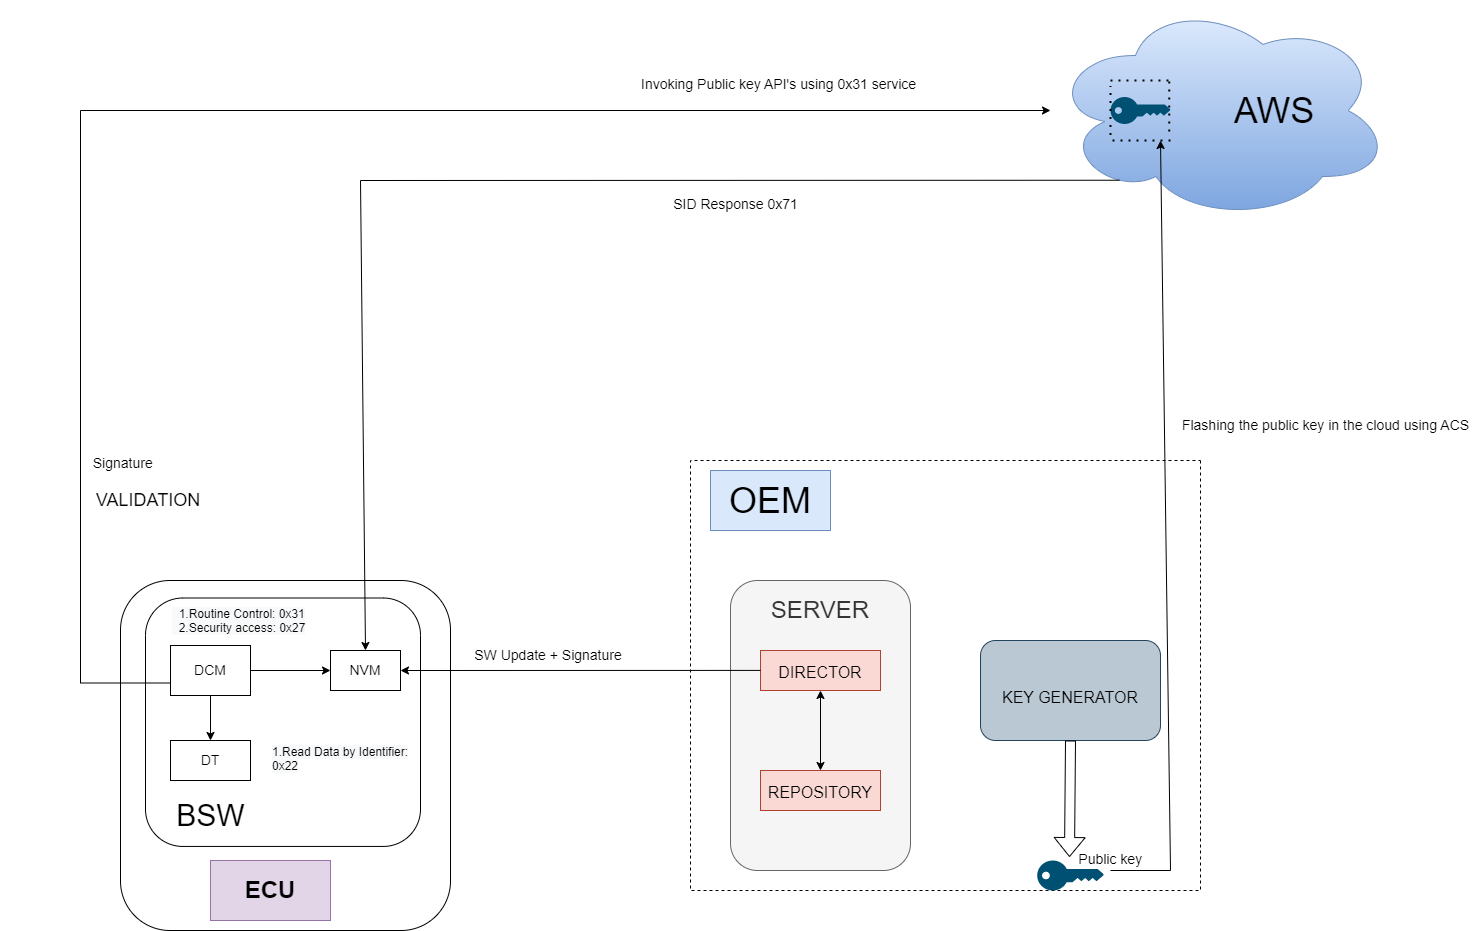

The diagram above was exported from draw.io. Its source (the exported page's mxGraphModel, read from the mxfile embedded in the PNG):
<mxGraphModel dx="2340" dy="1993" grid="1" gridSize="10" guides="1" tooltips="1" connect="1" arrows="1" fold="1" page="1" pageScale="1" pageWidth="827" pageHeight="1169" math="0" shadow="0">
  <root>
    <mxCell id="WIyWlLk6GJQsqaUBKTNV-0" />
    <mxCell id="WIyWlLk6GJQsqaUBKTNV-1" parent="WIyWlLk6GJQsqaUBKTNV-0" />
    <mxCell id="WIyWlLk6GJQsqaUBKTNV-7" value="" style="rounded=1;whiteSpace=wrap;html=1;fontSize=12;glass=0;strokeWidth=1;shadow=0;" parent="WIyWlLk6GJQsqaUBKTNV-1" vertex="1">
      <mxGeometry x="-480" y="80" width="330" height="350" as="geometry" />
    </mxCell>
    <mxCell id="WIyWlLk6GJQsqaUBKTNV-11" value="&lt;span style=&quot;font-size: 24px;&quot;&gt;SERVER&lt;br&gt;&lt;br&gt;&lt;br&gt;&lt;br&gt;&lt;br&gt;&lt;br&gt;&lt;br&gt;&lt;br&gt;&lt;br&gt;&lt;/span&gt;" style="rounded=1;whiteSpace=wrap;html=1;fontSize=12;glass=0;strokeWidth=1;shadow=0;fillColor=#f5f5f5;fontColor=#333333;strokeColor=#666666;" parent="WIyWlLk6GJQsqaUBKTNV-1" vertex="1">
      <mxGeometry x="130" y="80" width="180" height="290" as="geometry" />
    </mxCell>
    <mxCell id="cls0c3Iu9m3TnnqyYlwd-1" style="edgeStyle=orthogonalEdgeStyle;rounded=0;orthogonalLoop=1;jettySize=auto;html=1;exitX=0;exitY=0.75;exitDx=0;exitDy=0;" edge="1" parent="WIyWlLk6GJQsqaUBKTNV-1" source="J0ZE7oL_eDeJE_5yyyQR-11" target="gyIl6jSCin9gpNSL6CNq-0">
      <mxGeometry relative="1" as="geometry">
        <Array as="points">
          <mxPoint x="-520" y="183" />
          <mxPoint x="-520" y="-390" />
        </Array>
      </mxGeometry>
    </mxCell>
    <mxCell id="gyIl6jSCin9gpNSL6CNq-0" value="&lt;font style=&quot;font-size: 36px;&quot;&gt;&amp;nbsp; &amp;nbsp; &amp;nbsp; &amp;nbsp; &amp;nbsp; &amp;nbsp;AWS&lt;/font&gt;" style="ellipse;shape=cloud;whiteSpace=wrap;html=1;fillColor=#dae8fc;gradientColor=#7ea6e0;strokeColor=#6c8ebf;" parent="WIyWlLk6GJQsqaUBKTNV-1" vertex="1">
      <mxGeometry x="450" y="-500" width="340" height="220" as="geometry" />
    </mxCell>
    <mxCell id="gyIl6jSCin9gpNSL6CNq-1" value="" style="points=[[0,0.5,0],[0.24,0,0],[0.5,0.28,0],[0.995,0.475,0],[0.5,0.72,0],[0.24,1,0]];verticalLabelPosition=bottom;sketch=0;html=1;verticalAlign=top;aspect=fixed;align=center;pointerEvents=1;shape=mxgraph.cisco19.key;fillColor=#005073;strokeColor=none;" parent="WIyWlLk6GJQsqaUBKTNV-1" vertex="1">
      <mxGeometry x="510" y="-403.5" width="60" height="27" as="geometry" />
    </mxCell>
    <mxCell id="gyIl6jSCin9gpNSL6CNq-2" value="&lt;font style=&quot;font-size: 14px;&quot;&gt;NVM&lt;/font&gt;" style="rounded=0;whiteSpace=wrap;html=1;" parent="WIyWlLk6GJQsqaUBKTNV-1" vertex="1">
      <mxGeometry x="-270" y="150" width="70" height="40" as="geometry" />
    </mxCell>
    <mxCell id="gyIl6jSCin9gpNSL6CNq-4" value="" style="endArrow=none;dashed=1;html=1;dashPattern=1 3;strokeWidth=2;rounded=0;fontSize=24;" parent="WIyWlLk6GJQsqaUBKTNV-1" edge="1">
      <mxGeometry width="50" height="50" relative="1" as="geometry">
        <mxPoint x="570" y="-360" as="sourcePoint" />
        <mxPoint x="510" y="-360" as="targetPoint" />
      </mxGeometry>
    </mxCell>
    <mxCell id="gyIl6jSCin9gpNSL6CNq-5" value="" style="endArrow=none;dashed=1;html=1;dashPattern=1 3;strokeWidth=2;rounded=0;fontSize=24;" parent="WIyWlLk6GJQsqaUBKTNV-1" edge="1">
      <mxGeometry width="50" height="50" relative="1" as="geometry">
        <mxPoint x="510" y="-420" as="sourcePoint" />
        <mxPoint x="570" y="-420" as="targetPoint" />
      </mxGeometry>
    </mxCell>
    <mxCell id="gyIl6jSCin9gpNSL6CNq-6" value="" style="endArrow=none;dashed=1;html=1;dashPattern=1 3;strokeWidth=2;rounded=0;fontSize=24;" parent="WIyWlLk6GJQsqaUBKTNV-1" edge="1">
      <mxGeometry width="50" height="50" relative="1" as="geometry">
        <mxPoint x="568.82" y="-369" as="sourcePoint" />
        <mxPoint x="568.82" y="-420" as="targetPoint" />
        <Array as="points">
          <mxPoint x="568.82" y="-408" />
        </Array>
      </mxGeometry>
    </mxCell>
    <mxCell id="gyIl6jSCin9gpNSL6CNq-7" value="" style="endArrow=none;dashed=1;html=1;dashPattern=1 3;strokeWidth=2;rounded=0;fontSize=24;" parent="WIyWlLk6GJQsqaUBKTNV-1" edge="1">
      <mxGeometry width="50" height="50" relative="1" as="geometry">
        <mxPoint x="510" y="-365.5" as="sourcePoint" />
        <mxPoint x="510" y="-414.5" as="targetPoint" />
      </mxGeometry>
    </mxCell>
    <mxCell id="gyIl6jSCin9gpNSL6CNq-10" value="&lt;font size=&quot;3&quot;&gt;DIRECTOR&lt;/font&gt;" style="rounded=0;whiteSpace=wrap;html=1;fontSize=24;fillColor=#fad9d5;strokeColor=#ae4132;" parent="WIyWlLk6GJQsqaUBKTNV-1" vertex="1">
      <mxGeometry x="160" y="150" width="120" height="40" as="geometry" />
    </mxCell>
    <mxCell id="gyIl6jSCin9gpNSL6CNq-11" value="&lt;font size=&quot;3&quot;&gt;REPOSITORY&lt;/font&gt;" style="rounded=0;whiteSpace=wrap;html=1;fontSize=24;fillColor=#fad9d5;strokeColor=#ae4132;" parent="WIyWlLk6GJQsqaUBKTNV-1" vertex="1">
      <mxGeometry x="160" y="270" width="120" height="40" as="geometry" />
    </mxCell>
    <mxCell id="gyIl6jSCin9gpNSL6CNq-12" value="" style="endArrow=classic;startArrow=classic;html=1;rounded=0;fontSize=12;entryX=0.5;entryY=1;entryDx=0;entryDy=0;" parent="WIyWlLk6GJQsqaUBKTNV-1" target="gyIl6jSCin9gpNSL6CNq-10" edge="1">
      <mxGeometry width="50" height="50" relative="1" as="geometry">
        <mxPoint x="220" y="270" as="sourcePoint" />
        <mxPoint x="260" y="210" as="targetPoint" />
      </mxGeometry>
    </mxCell>
    <mxCell id="gyIl6jSCin9gpNSL6CNq-20" value="" style="endArrow=none;dashed=1;html=1;rounded=0;fontSize=14;" parent="WIyWlLk6GJQsqaUBKTNV-1" edge="1">
      <mxGeometry width="50" height="50" relative="1" as="geometry">
        <mxPoint x="600" y="-40" as="sourcePoint" />
        <mxPoint x="600" y="-40" as="targetPoint" />
        <Array as="points">
          <mxPoint x="600" y="390" />
          <mxPoint x="90" y="390" />
          <mxPoint x="90" y="-40" />
        </Array>
      </mxGeometry>
    </mxCell>
    <mxCell id="gyIl6jSCin9gpNSL6CNq-15" value="" style="endArrow=classic;html=1;rounded=0;fontSize=14;entryX=1;entryY=0.5;entryDx=0;entryDy=0;exitX=0.167;exitY=0.31;exitDx=0;exitDy=0;exitPerimeter=0;" parent="WIyWlLk6GJQsqaUBKTNV-1" source="WIyWlLk6GJQsqaUBKTNV-11" target="gyIl6jSCin9gpNSL6CNq-2" edge="1">
      <mxGeometry width="50" height="50" relative="1" as="geometry">
        <mxPoint y="170" as="sourcePoint" />
        <mxPoint x="100" y="80" as="targetPoint" />
      </mxGeometry>
    </mxCell>
    <mxCell id="gyIl6jSCin9gpNSL6CNq-16" value="&amp;nbsp; &amp;nbsp; &amp;nbsp; &amp;nbsp; &amp;nbsp;SW Update + Signature" style="text;html=1;align=center;verticalAlign=middle;resizable=0;points=[];autosize=1;strokeColor=none;fillColor=none;fontSize=14;" parent="WIyWlLk6GJQsqaUBKTNV-1" vertex="1">
      <mxGeometry x="-175" y="140" width="210" height="30" as="geometry" />
    </mxCell>
    <mxCell id="gyIl6jSCin9gpNSL6CNq-22" value="&lt;font style=&quot;font-size: 36px;&quot;&gt;OEM&lt;/font&gt;" style="rounded=0;whiteSpace=wrap;html=1;fontSize=14;fillColor=#dae8fc;strokeColor=#6c8ebf;" parent="WIyWlLk6GJQsqaUBKTNV-1" vertex="1">
      <mxGeometry x="110" y="-30" width="120" height="60" as="geometry" />
    </mxCell>
    <mxCell id="gyIl6jSCin9gpNSL6CNq-23" value="&lt;font size=&quot;3&quot;&gt;KEY GENERATOR&lt;/font&gt;" style="rounded=1;whiteSpace=wrap;html=1;fontSize=36;fillColor=#bac8d3;strokeColor=#23445d;" parent="WIyWlLk6GJQsqaUBKTNV-1" vertex="1">
      <mxGeometry x="380" y="140" width="180" height="100" as="geometry" />
    </mxCell>
    <mxCell id="gyIl6jSCin9gpNSL6CNq-24" value="" style="shape=flexArrow;endArrow=classic;html=1;rounded=0;fontSize=14;entryX=0.485;entryY=-0.116;entryDx=0;entryDy=0;entryPerimeter=0;" parent="WIyWlLk6GJQsqaUBKTNV-1" target="gyIl6jSCin9gpNSL6CNq-25" edge="1">
      <mxGeometry width="50" height="50" relative="1" as="geometry">
        <mxPoint x="470" y="240" as="sourcePoint" />
        <mxPoint x="470" y="300" as="targetPoint" />
      </mxGeometry>
    </mxCell>
    <mxCell id="gyIl6jSCin9gpNSL6CNq-25" value="" style="points=[[0,0.5,0],[0.24,0,0],[0.5,0.28,0],[0.995,0.475,0],[0.5,0.72,0],[0.24,1,0]];verticalLabelPosition=bottom;sketch=0;html=1;verticalAlign=top;aspect=fixed;align=center;pointerEvents=1;shape=mxgraph.cisco19.key;fillColor=#005073;strokeColor=none;fontSize=14;" parent="WIyWlLk6GJQsqaUBKTNV-1" vertex="1">
      <mxGeometry x="436.66" y="360" width="66.67" height="30" as="geometry" />
    </mxCell>
    <mxCell id="gyIl6jSCin9gpNSL6CNq-26" value="" style="endArrow=classic;html=1;rounded=0;fontSize=14;exitX=1.1;exitY=0.333;exitDx=0;exitDy=0;exitPerimeter=0;" parent="WIyWlLk6GJQsqaUBKTNV-1" source="gyIl6jSCin9gpNSL6CNq-25" edge="1">
      <mxGeometry width="50" height="50" relative="1" as="geometry">
        <mxPoint x="580" y="290" as="sourcePoint" />
        <mxPoint x="560" y="-360" as="targetPoint" />
        <Array as="points">
          <mxPoint x="570" y="370" />
        </Array>
      </mxGeometry>
    </mxCell>
    <mxCell id="gyIl6jSCin9gpNSL6CNq-28" value="Flashing the public key in the cloud using ACS" style="text;html=1;align=center;verticalAlign=middle;resizable=0;points=[];autosize=1;strokeColor=none;fillColor=none;fontSize=14;" parent="WIyWlLk6GJQsqaUBKTNV-1" vertex="1">
      <mxGeometry x="570" y="-90" width="310" height="30" as="geometry" />
    </mxCell>
    <mxCell id="gyIl6jSCin9gpNSL6CNq-29" value="&lt;br&gt;SID Response 0x71" style="text;html=1;align=center;verticalAlign=middle;resizable=0;points=[];autosize=1;strokeColor=none;fillColor=none;fontSize=14;" parent="WIyWlLk6GJQsqaUBKTNV-1" vertex="1">
      <mxGeometry x="60" y="-330" width="150" height="50" as="geometry" />
    </mxCell>
    <mxCell id="gyIl6jSCin9gpNSL6CNq-35" value="&amp;nbsp; &amp;nbsp; &amp;nbsp; &amp;nbsp; &amp;nbsp; &lt;br&gt;&amp;nbsp; &amp;nbsp; &amp;nbsp;Public key" style="text;html=1;align=center;verticalAlign=middle;resizable=0;points=[];autosize=1;strokeColor=none;fillColor=none;fontSize=14;" parent="WIyWlLk6GJQsqaUBKTNV-1" vertex="1">
      <mxGeometry x="445" y="325" width="110" height="50" as="geometry" />
    </mxCell>
    <mxCell id="gyIl6jSCin9gpNSL6CNq-37" value="&lt;font style=&quot;font-size: 18px;&quot;&gt;&amp;nbsp; &amp;nbsp; &amp;nbsp; &amp;nbsp; &amp;nbsp; &amp;nbsp; &amp;nbsp; &amp;nbsp; &amp;nbsp;VALIDATION&lt;/font&gt;" style="text;html=1;align=center;verticalAlign=middle;resizable=0;points=[];autosize=1;strokeColor=none;fillColor=none;fontSize=14;" parent="WIyWlLk6GJQsqaUBKTNV-1" vertex="1">
      <mxGeometry x="-600" y="-20" width="210" height="40" as="geometry" />
    </mxCell>
    <mxCell id="gyIl6jSCin9gpNSL6CNq-46" value="&lt;span style=&quot;color: rgb(0, 0, 0); font-family: Helvetica; font-size: 12px; font-style: normal; font-variant-ligatures: normal; font-variant-caps: normal; font-weight: 400; letter-spacing: normal; orphans: 2; text-align: center; text-indent: 0px; text-transform: none; widows: 2; word-spacing: 0px; -webkit-text-stroke-width: 0px; background-color: rgb(248, 249, 250); text-decoration-thickness: initial; text-decoration-style: initial; text-decoration-color: initial; float: none; display: inline !important;&quot;&gt;&amp;nbsp; 1.Routine Control: 0x31&lt;br&gt;&amp;nbsp; 2.Security access: 0x27&lt;br&gt;&lt;/span&gt;" style="text;whiteSpace=wrap;html=1;fontSize=12;" parent="WIyWlLk6GJQsqaUBKTNV-1" vertex="1">
      <mxGeometry x="-430" y="100" width="140" height="50" as="geometry" />
    </mxCell>
    <mxCell id="J0ZE7oL_eDeJE_5yyyQR-0" value="&lt;span style=&quot;color: rgb(0, 0, 0); font-family: Helvetica; font-size: 12px; font-style: normal; font-variant-ligatures: normal; font-variant-caps: normal; font-weight: 400; letter-spacing: normal; orphans: 2; text-align: center; text-indent: 0px; text-transform: none; widows: 2; word-spacing: 0px; -webkit-text-stroke-width: 0px; background-color: rgb(248, 249, 250); text-decoration-thickness: initial; text-decoration-style: initial; text-decoration-color: initial; float: none; display: inline !important;&quot;&gt;1.Read Data by Identifier: 0x22&lt;br&gt;&lt;/span&gt;" style="text;whiteSpace=wrap;html=1;fontSize=12;" parent="WIyWlLk6GJQsqaUBKTNV-1" vertex="1">
      <mxGeometry x="-330" y="237.5" width="140" height="45" as="geometry" />
    </mxCell>
    <mxCell id="J0ZE7oL_eDeJE_5yyyQR-12" style="edgeStyle=orthogonalEdgeStyle;rounded=0;orthogonalLoop=1;jettySize=auto;html=1;entryX=0;entryY=0.5;entryDx=0;entryDy=0;fontSize=14;" parent="WIyWlLk6GJQsqaUBKTNV-1" source="J0ZE7oL_eDeJE_5yyyQR-11" target="gyIl6jSCin9gpNSL6CNq-2" edge="1">
      <mxGeometry relative="1" as="geometry" />
    </mxCell>
    <mxCell id="J0ZE7oL_eDeJE_5yyyQR-15" style="edgeStyle=orthogonalEdgeStyle;rounded=0;orthogonalLoop=1;jettySize=auto;html=1;exitX=0.5;exitY=1;exitDx=0;exitDy=0;fontSize=14;" parent="WIyWlLk6GJQsqaUBKTNV-1" source="J0ZE7oL_eDeJE_5yyyQR-11" target="J0ZE7oL_eDeJE_5yyyQR-14" edge="1">
      <mxGeometry relative="1" as="geometry" />
    </mxCell>
    <mxCell id="J0ZE7oL_eDeJE_5yyyQR-11" value="DCM" style="rounded=0;whiteSpace=wrap;html=1;fontSize=14;" parent="WIyWlLk6GJQsqaUBKTNV-1" vertex="1">
      <mxGeometry x="-430" y="145" width="80" height="50" as="geometry" />
    </mxCell>
    <mxCell id="J0ZE7oL_eDeJE_5yyyQR-14" value="DT" style="rounded=0;whiteSpace=wrap;html=1;fontSize=14;" parent="WIyWlLk6GJQsqaUBKTNV-1" vertex="1">
      <mxGeometry x="-430" y="240" width="80" height="40" as="geometry" />
    </mxCell>
    <mxCell id="cls0c3Iu9m3TnnqyYlwd-3" value="&lt;br style=&quot;font-size: 14px;&quot;&gt;&lt;span style=&quot;font-size: 14px;&quot;&gt;&amp;nbsp; &amp;nbsp; &amp;nbsp; &amp;nbsp; &amp;nbsp; &amp;nbsp; &amp;nbsp; &amp;nbsp; &amp;nbsp; &amp;nbsp; &amp;nbsp; &amp;nbsp; &amp;nbsp; &amp;nbsp; &amp;nbsp; &amp;nbsp; &amp;nbsp; &amp;nbsp; Invoking Public key API's using 0x31 service&amp;nbsp;&lt;/span&gt;" style="text;html=1;align=center;verticalAlign=middle;resizable=0;points=[];autosize=1;strokeColor=none;fillColor=none;" vertex="1" parent="WIyWlLk6GJQsqaUBKTNV-1">
      <mxGeometry x="-110" y="-443.5" width="440" height="40" as="geometry" />
    </mxCell>
    <mxCell id="cls0c3Iu9m3TnnqyYlwd-6" value="" style="endArrow=classic;html=1;rounded=0;entryX=0.5;entryY=0;entryDx=0;entryDy=0;exitX=0.203;exitY=0.817;exitDx=0;exitDy=0;exitPerimeter=0;" edge="1" parent="WIyWlLk6GJQsqaUBKTNV-1" source="gyIl6jSCin9gpNSL6CNq-0" target="gyIl6jSCin9gpNSL6CNq-2">
      <mxGeometry width="50" height="50" relative="1" as="geometry">
        <mxPoint x="-300" y="-310" as="sourcePoint" />
        <mxPoint x="-110" y="-70" as="targetPoint" />
        <Array as="points">
          <mxPoint x="-240" y="-320" />
        </Array>
      </mxGeometry>
    </mxCell>
    <mxCell id="cls0c3Iu9m3TnnqyYlwd-8" value="" style="rounded=1;whiteSpace=wrap;html=1;rotation=90;fillColor=none;" vertex="1" parent="WIyWlLk6GJQsqaUBKTNV-1">
      <mxGeometry x="-441.71" y="84.22" width="248.43" height="275" as="geometry" />
    </mxCell>
    <mxCell id="cls0c3Iu9m3TnnqyYlwd-10" value="BSW" style="text;html=1;align=center;verticalAlign=middle;resizable=0;points=[];autosize=1;strokeColor=none;fillColor=none;fontSize=30;" vertex="1" parent="WIyWlLk6GJQsqaUBKTNV-1">
      <mxGeometry x="-435" y="290" width="90" height="50" as="geometry" />
    </mxCell>
    <mxCell id="cls0c3Iu9m3TnnqyYlwd-18" value="&lt;b&gt;&lt;font style=&quot;font-size: 24px;&quot;&gt;ECU&lt;/font&gt;&lt;/b&gt;" style="rounded=0;whiteSpace=wrap;html=1;fontSize=18;fillColor=#e1d5e7;strokeColor=#9673a6;" vertex="1" parent="WIyWlLk6GJQsqaUBKTNV-1">
      <mxGeometry x="-390" y="360" width="120" height="60" as="geometry" />
    </mxCell>
    <mxCell id="cls0c3Iu9m3TnnqyYlwd-19" value="&lt;font style=&quot;font-size: 14px;&quot;&gt;&amp;nbsp; &amp;nbsp; &amp;nbsp; &amp;nbsp; &amp;nbsp; &amp;nbsp; &amp;nbsp; &lt;font style=&quot;&quot;&gt;Signature&lt;/font&gt;&lt;/font&gt;" style="text;html=1;align=center;verticalAlign=middle;resizable=0;points=[];autosize=1;strokeColor=none;fillColor=none;fontSize=24;" vertex="1" parent="WIyWlLk6GJQsqaUBKTNV-1">
      <mxGeometry x="-575" y="-60" width="140" height="40" as="geometry" />
    </mxCell>
  </root>
</mxGraphModel>